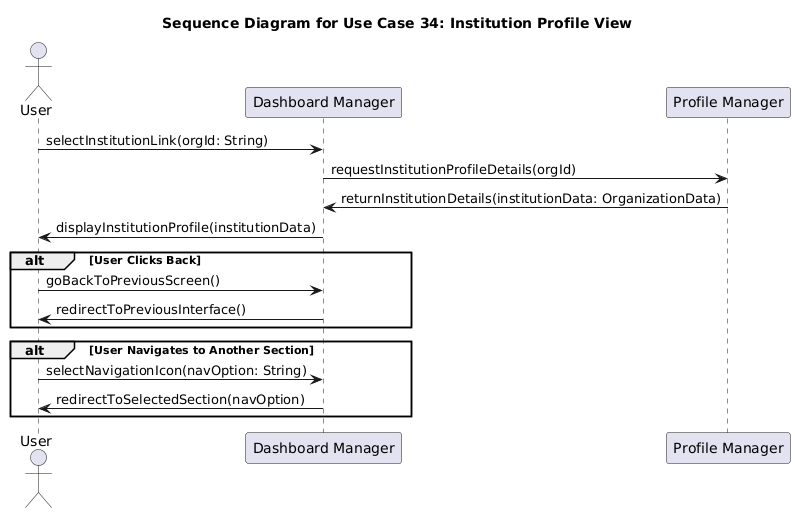

The diagram above was rendered by PlantUML. Its source (embedded in the PNG):
@startuml
title Sequence Diagram for Use Case 34: Institution Profile View

actor User
participant "Dashboard Manager" as DashboardManager
participant "Profile Manager" as ProfileManager

' --- L'utente seleziona un link che punta al profilo di un'istituzione ---
User -> DashboardManager: selectInstitutionLink(orgId: String)
DashboardManager -> ProfileManager: requestInstitutionProfileDetails(orgId)
ProfileManager -> DashboardManager: returnInstitutionDetails(institutionData: OrganizationData)
DashboardManager -> User: displayInstitutionProfile(institutionData)

' --- L'utente può tornare indietro ---
alt User Clicks Back
    User -> DashboardManager: goBackToPreviousScreen()
    DashboardManager -> User: redirectToPreviousInterface()
end

' --- L'utente può navigare verso altre sezioni tramite la barra di navigazione ---
alt User Navigates to Another Section
    User -> DashboardManager: selectNavigationIcon(navOption: String)
    DashboardManager -> User: redirectToSelectedSection(navOption)
end
@enduml